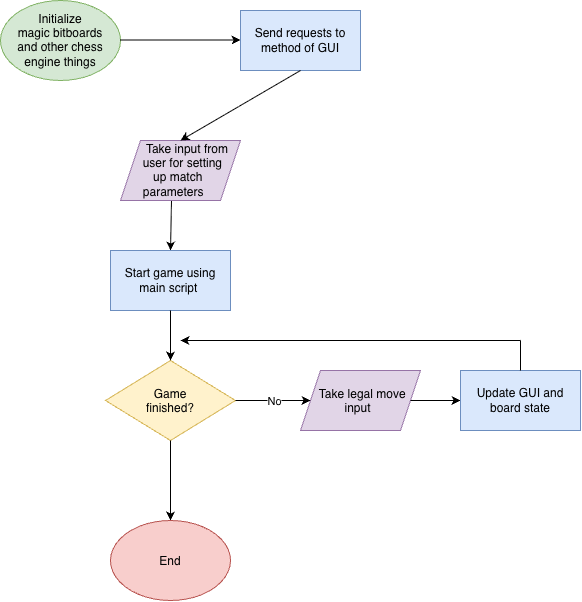

The diagram above was exported from draw.io. Its source (the exported page's mxGraphModel, read from the mxfile embedded in the PNG):
<mxGraphModel dx="1099" dy="758" grid="1" gridSize="10" guides="1" tooltips="1" connect="1" arrows="1" fold="1" page="1" pageScale="1" pageWidth="850" pageHeight="1100" math="0" shadow="0">
  <root>
    <mxCell id="0" />
    <mxCell id="1" parent="0" />
    <mxCell id="9bV_2mJK2xY4KnF-9PdS-1" parent="1" style="ellipse;whiteSpace=wrap;html=1;shapeInside=1;fillColor=#d5e8d4;strokeColor=#82b366;" value="Initialize magic bitboards and other chess engine things" vertex="1">
      <mxGeometry height="80" width="120" x="100" y="100" as="geometry" />
    </mxCell>
    <mxCell id="9bV_2mJK2xY4KnF-9PdS-2" edge="1" parent="1" style="endArrow=classic;html=1;rounded=0;defaultLabelBackgroundColor=page;" value="">
      <mxGeometry height="50" relative="1" width="50" as="geometry">
        <mxPoint x="220" y="139.5" as="sourcePoint" />
        <mxPoint x="340" y="139.5" as="targetPoint" />
      </mxGeometry>
    </mxCell>
    <mxCell id="9bV_2mJK2xY4KnF-9PdS-3" parent="1" style="rounded=0;whiteSpace=wrap;html=1;fillColor=#dae8fc;strokeColor=#6c8ebf;" value="Send requests to method of GUI" vertex="1">
      <mxGeometry height="60" width="120" x="340" y="110" as="geometry" />
    </mxCell>
    <mxCell id="9bV_2mJK2xY4KnF-9PdS-4" parent="1" style="shape=parallelogram;perimeter=parallelogramPerimeter;whiteSpace=wrap;html=1;shapeInside=1;fixedSize=1;fillColor=#e1d5e7;strokeColor=#9673a6;" value="Take input from user for setting up match parameters" vertex="1">
      <mxGeometry height="60" width="120" x="220" y="240" as="geometry" />
    </mxCell>
    <mxCell id="9bV_2mJK2xY4KnF-9PdS-5" edge="1" parent="1" source="9bV_2mJK2xY4KnF-9PdS-3" style="endArrow=classic;html=1;rounded=0;defaultLabelBackgroundColor=page;exitX=0.5;exitY=1;exitDx=0;exitDy=0;entryX=0.5;entryY=0;entryDx=0;entryDy=0;" target="9bV_2mJK2xY4KnF-9PdS-4" value="">
      <mxGeometry height="50" relative="1" width="50" as="geometry">
        <mxPoint x="390" y="140" as="sourcePoint" />
        <mxPoint x="280" y="240" as="targetPoint" />
      </mxGeometry>
    </mxCell>
    <mxCell id="9bV_2mJK2xY4KnF-9PdS-6" edge="1" parent="1" source="9bV_2mJK2xY4KnF-9PdS-4" style="endArrow=classic;html=1;rounded=0;defaultLabelBackgroundColor=page;exitX=0.425;exitY=1.008;exitDx=0;exitDy=0;exitPerimeter=0;" value="">
      <mxGeometry height="50" relative="1" width="50" as="geometry">
        <mxPoint x="279.5" y="300" as="sourcePoint" />
        <mxPoint x="270" y="350" as="targetPoint" />
      </mxGeometry>
    </mxCell>
    <mxCell id="9bV_2mJK2xY4KnF-9PdS-9" parent="1" style="rounded=0;whiteSpace=wrap;html=1;fillColor=#dae8fc;strokeColor=#6c8ebf;" value="Start game using main script&amp;nbsp;" vertex="1">
      <mxGeometry height="60" width="120" x="210" y="350" as="geometry" />
    </mxCell>
    <mxCell id="9bV_2mJK2xY4KnF-9PdS-10" parent="1" style="rhombus;whiteSpace=wrap;html=1;shapeInside=1;fillColor=#fff2cc;strokeColor=#d6b656;" value="Game finished?" vertex="1">
      <mxGeometry height="80" width="130" x="205" y="460" as="geometry" />
    </mxCell>
    <mxCell id="9bV_2mJK2xY4KnF-9PdS-11" edge="1" parent="1" source="9bV_2mJK2xY4KnF-9PdS-9" style="endArrow=classic;html=1;rounded=0;defaultLabelBackgroundColor=page;exitX=0.5;exitY=1;exitDx=0;exitDy=0;entryX=0.5;entryY=0;entryDx=0;entryDy=0;" target="9bV_2mJK2xY4KnF-9PdS-10" value="">
      <mxGeometry height="50" relative="1" width="50" as="geometry">
        <mxPoint x="400" y="350" as="sourcePoint" />
        <mxPoint x="450" y="300" as="targetPoint" />
      </mxGeometry>
    </mxCell>
    <mxCell id="9bV_2mJK2xY4KnF-9PdS-13" parent="1" style="shape=parallelogram;perimeter=parallelogramPerimeter;whiteSpace=wrap;html=1;shapeInside=1;fixedSize=1;fillColor=#e1d5e7;strokeColor=#9673a6;" value="Take legal move input" vertex="1">
      <mxGeometry height="60" width="120" x="400" y="470" as="geometry" />
    </mxCell>
    <mxCell id="9bV_2mJK2xY4KnF-9PdS-14" edge="1" parent="1" source="9bV_2mJK2xY4KnF-9PdS-13" style="endArrow=classic;html=1;rounded=0;defaultLabelBackgroundColor=page;exitX=1;exitY=0.5;exitDx=0;exitDy=0;" value="">
      <mxGeometry height="50" relative="1" width="50" as="geometry">
        <mxPoint x="510" y="500" as="sourcePoint" />
        <mxPoint x="560" y="500" as="targetPoint" />
      </mxGeometry>
    </mxCell>
    <mxCell id="9bV_2mJK2xY4KnF-9PdS-15" parent="1" style="rounded=0;whiteSpace=wrap;html=1;fillColor=#dae8fc;strokeColor=#6c8ebf;" value="Update GUI and board state" vertex="1">
      <mxGeometry height="60" width="120" x="560" y="470" as="geometry" />
    </mxCell>
    <mxCell id="9bV_2mJK2xY4KnF-9PdS-20" edge="1" parent="1" source="9bV_2mJK2xY4KnF-9PdS-10" style="endArrow=classic;html=1;rounded=0;defaultLabelBackgroundColor=page;entryX=0;entryY=0.5;entryDx=0;entryDy=0;exitX=1;exitY=0.5;exitDx=0;exitDy=0;" target="9bV_2mJK2xY4KnF-9PdS-13" value="">
      <mxGeometry relative="1" as="geometry">
        <mxPoint x="330" y="499.5" as="sourcePoint" />
        <mxPoint x="430" y="499.5" as="targetPoint" />
      </mxGeometry>
    </mxCell>
    <mxCell id="9bV_2mJK2xY4KnF-9PdS-21" connectable="0" parent="9bV_2mJK2xY4KnF-9PdS-20" style="edgeLabel;resizable=0;html=1;inheritText=1;;align=center;verticalAlign=middle;defaultLabelBackgroundColor=page;" value="No" vertex="1">
      <mxGeometry relative="1" as="geometry" />
    </mxCell>
    <mxCell id="9bV_2mJK2xY4KnF-9PdS-22" edge="1" parent="1" style="endArrow=none;html=1;rounded=0;defaultLabelBackgroundColor=page;entryX=0.5;entryY=0;entryDx=0;entryDy=0;" target="9bV_2mJK2xY4KnF-9PdS-15" value="">
      <mxGeometry height="50" relative="1" width="50" as="geometry">
        <mxPoint x="620" y="440" as="sourcePoint" />
        <mxPoint x="450" y="340" as="targetPoint" />
      </mxGeometry>
    </mxCell>
    <mxCell id="9bV_2mJK2xY4KnF-9PdS-23" edge="1" parent="1" style="endArrow=classic;html=1;rounded=0;defaultLabelBackgroundColor=page;" value="">
      <mxGeometry height="50" relative="1" width="50" as="geometry">
        <mxPoint x="620" y="440" as="sourcePoint" />
        <mxPoint x="280" y="440" as="targetPoint" />
      </mxGeometry>
    </mxCell>
    <mxCell id="9bV_2mJK2xY4KnF-9PdS-24" edge="1" parent="1" source="9bV_2mJK2xY4KnF-9PdS-10" style="endArrow=classic;html=1;rounded=0;defaultLabelBackgroundColor=page;exitX=0.5;exitY=1;exitDx=0;exitDy=0;entryX=0.5;entryY=0;entryDx=0;entryDy=0;" target="9bV_2mJK2xY4KnF-9PdS-25" value="">
      <mxGeometry height="50" relative="1" width="50" as="geometry">
        <mxPoint x="269.5" y="550" as="sourcePoint" />
        <mxPoint x="269.5" y="600" as="targetPoint" />
      </mxGeometry>
    </mxCell>
    <mxCell id="9bV_2mJK2xY4KnF-9PdS-25" parent="1" style="ellipse;whiteSpace=wrap;html=1;shapeInside=1;fillColor=#f8cecc;strokeColor=#b85450;" value="End" vertex="1">
      <mxGeometry height="80" width="120" x="210" y="620" as="geometry" />
    </mxCell>
  </root>
</mxGraphModel>